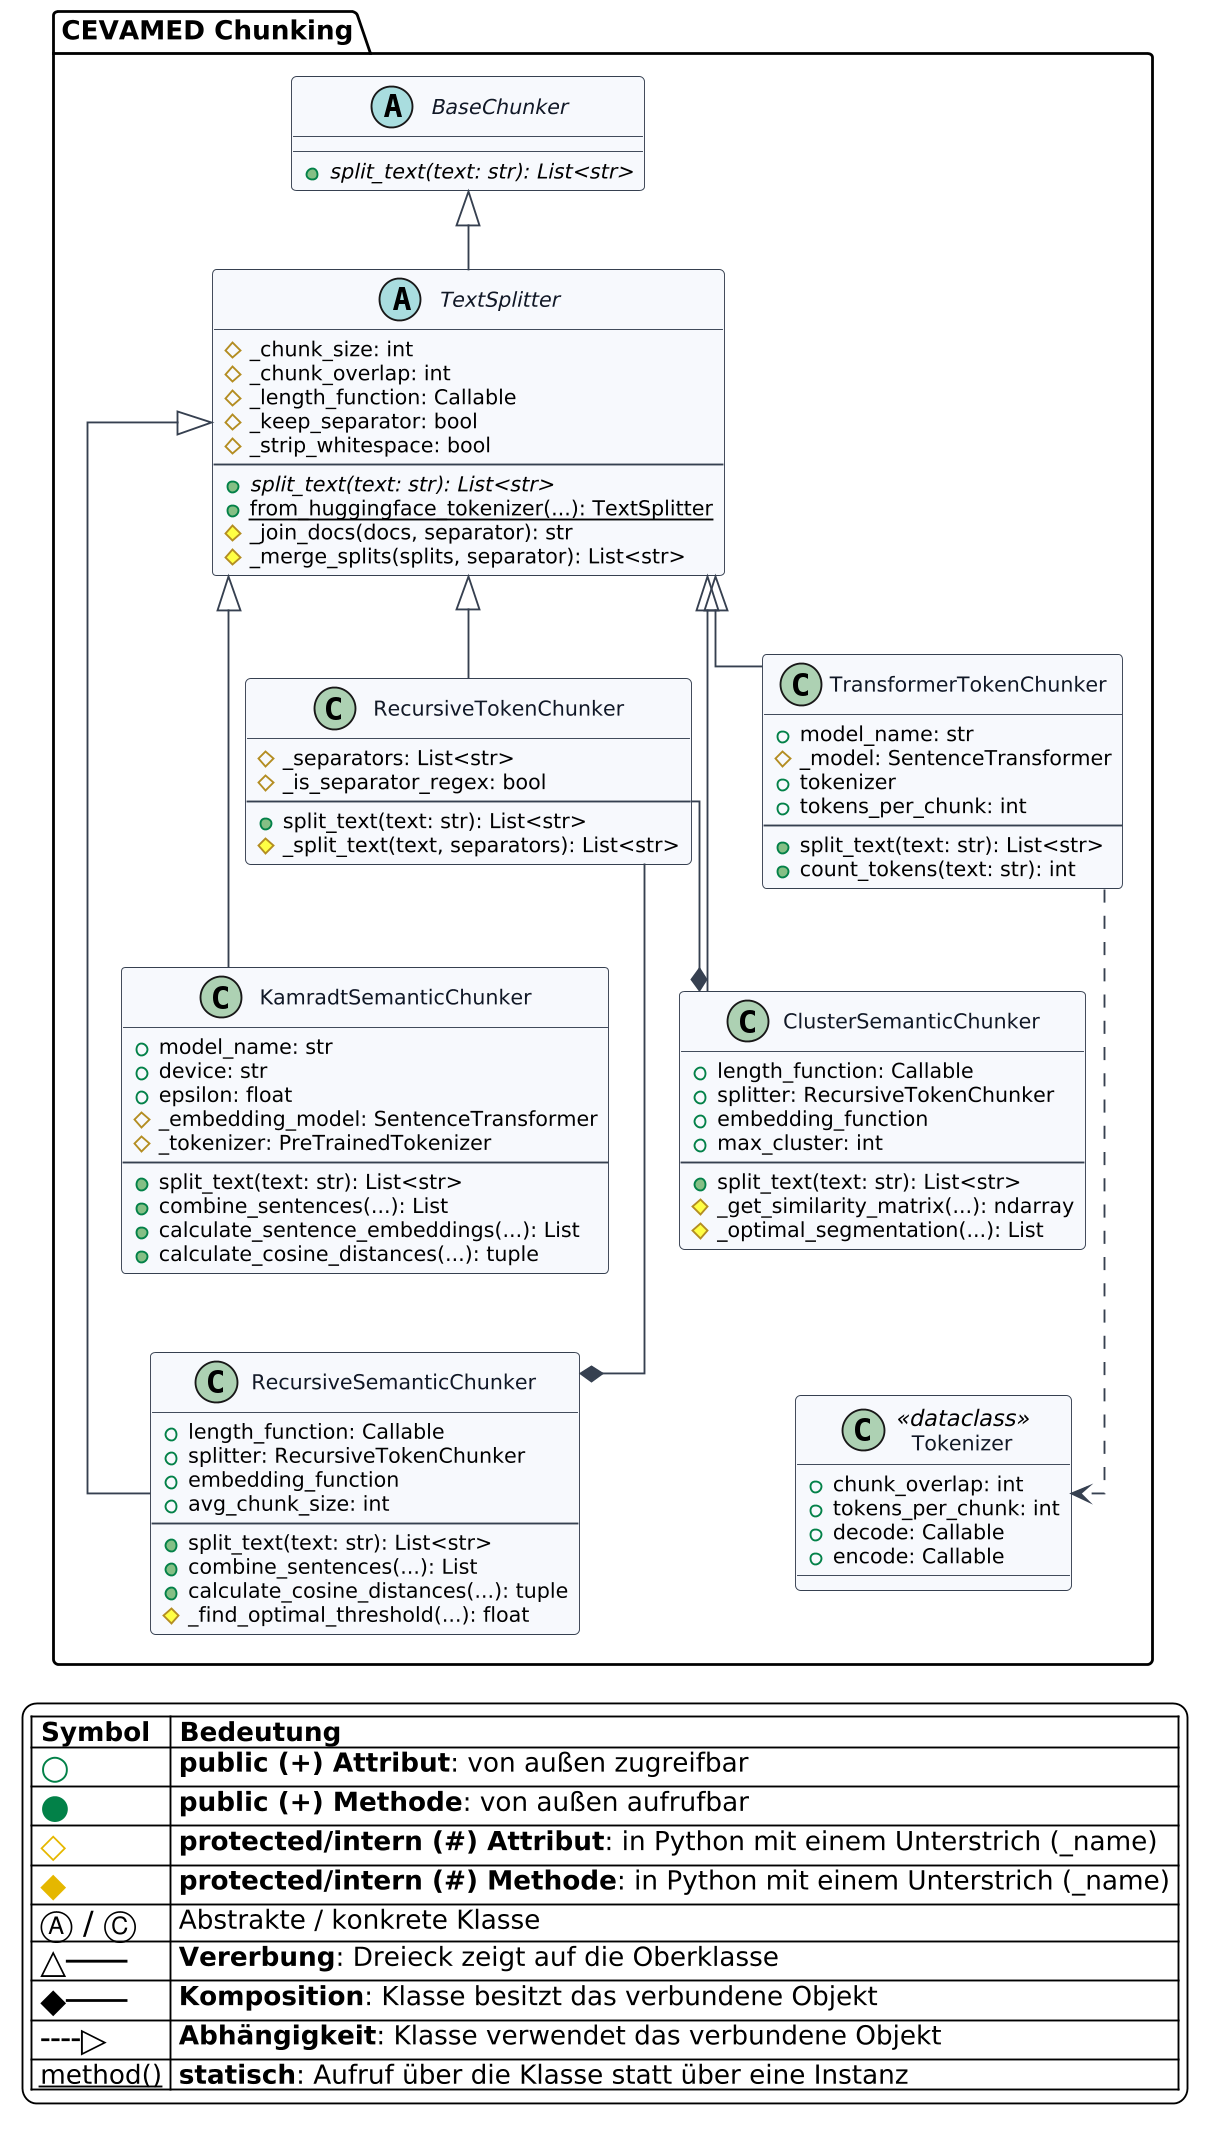

The diagram above was rendered by PlantUML. Its source (embedded in the PNG):
@startuml
top to bottom direction

skinparam backgroundColor white
skinparam shadowing false
skinparam linetype ortho
skinparam nodesep 18
skinparam ranksep 42
skinparam dpi 180
skinparam class {
    BackgroundColor #F7F8FC
    BorderColor #374151
    ArrowColor #374151
    FontColor #111827
    FontSize 12
    AttributeFontSize 11
}

package "CEVAMED Chunking" {
    abstract class BaseChunker {
        {abstract} +split_text(text: str): List<str>
    }

    abstract class TextSplitter {
        #_chunk_size: int
        #_chunk_overlap: int
        #_length_function: Callable
        #_keep_separator: bool
        #_strip_whitespace: bool
        --
        {abstract} +split_text(text: str): List<str>
        {static} +from_huggingface_tokenizer(...): TextSplitter
        #_join_docs(docs, separator): str
        #_merge_splits(splits, separator): List<str>
    }

    class RecursiveTokenChunker {
        #_separators: List<str>
        #_is_separator_regex: bool
        --
        +split_text(text: str): List<str>
        #_split_text(text, separators): List<str>
    }

    class TransformerTokenChunker {
        +model_name: str
        #_model: SentenceTransformer
        +tokenizer
        +tokens_per_chunk: int
        --
        +split_text(text: str): List<str>
        +count_tokens(text: str): int
    }

    class KamradtSemanticChunker {
        +model_name: str
        +device: str
        +epsilon: float
        #_embedding_model: SentenceTransformer
        #_tokenizer: PreTrainedTokenizer
        --
        +split_text(text: str): List<str>
        +combine_sentences(...): List
        +calculate_sentence_embeddings(...): List
        +calculate_cosine_distances(...): tuple
    }

    class ClusterSemanticChunker {
        +length_function: Callable
        +splitter: RecursiveTokenChunker
        +embedding_function
        +max_cluster: int
        --
        +split_text(text: str): List<str>
        #_get_similarity_matrix(...): ndarray
        #_optimal_segmentation(...): List
    }

    class RecursiveSemanticChunker {
        +length_function: Callable
        +splitter: RecursiveTokenChunker
        +embedding_function
        +avg_chunk_size: int
        --
        +split_text(text: str): List<str>
        +combine_sentences(...): List
        +calculate_cosine_distances(...): tuple
        #_find_optimal_threshold(...): float
    }

    class Tokenizer <<dataclass>> {
        +chunk_overlap: int
        +tokens_per_chunk: int
        +decode: Callable
        +encode: Callable
    }
}

BaseChunker <|-- TextSplitter
TextSplitter <|-- RecursiveTokenChunker
TextSplitter <|-- TransformerTokenChunker
TextSplitter <|-- KamradtSemanticChunker
TextSplitter <|-- ClusterSemanticChunker
TextSplitter <|-- RecursiveSemanticChunker

RecursiveTokenChunker -[hidden]right-> TransformerTokenChunker
RecursiveTokenChunker -[hidden]down-> KamradtSemanticChunker
TransformerTokenChunker -[hidden]down-> ClusterSemanticChunker
KamradtSemanticChunker -[hidden]down-> RecursiveSemanticChunker
ClusterSemanticChunker -[hidden]down-> Tokenizer

ClusterSemanticChunker *-- RecursiveTokenChunker
RecursiveSemanticChunker *-- RecursiveTokenChunker
TransformerTokenChunker ..> Tokenizer

legend bottom
    |= Symbol |= Bedeutung |
    | <color:#038048><size:18>○</size></color> | <b>public (+) Attribut</b>: von außen zugreifbar |
    | <color:#038048><size:18>●</size></color> | <b>public (+) Methode</b>: von außen aufrufbar |
    | <color:#E5B700><size:18>◇</size></color> | <b>protected/intern (#) Attribut</b>: in Python mit einem Unterstrich (_name) |
    | <color:#E5B700><size:18>◆</size></color> | <b>protected/intern (#) Methode</b>: in Python mit einem Unterstrich (_name) |
    | <size:17>Ⓐ / Ⓒ</size> | Abstrakte / konkrete Klasse |
    | <size:18>△───</size> | <b>Vererbung</b>: Dreieck zeigt auf die Oberklasse |
    | <size:18>◆───</size> | <b>Komposition</b>: Klasse besitzt das verbundene Objekt |
    | <size:18>╌╌▷</size> | <b>Abhängigkeit</b>: Klasse verwendet das verbundene Objekt |
    | <u>method()</u> | <b>statisch</b>: Aufruf über die Klasse statt über eine Instanz |
endlegend

@enduml